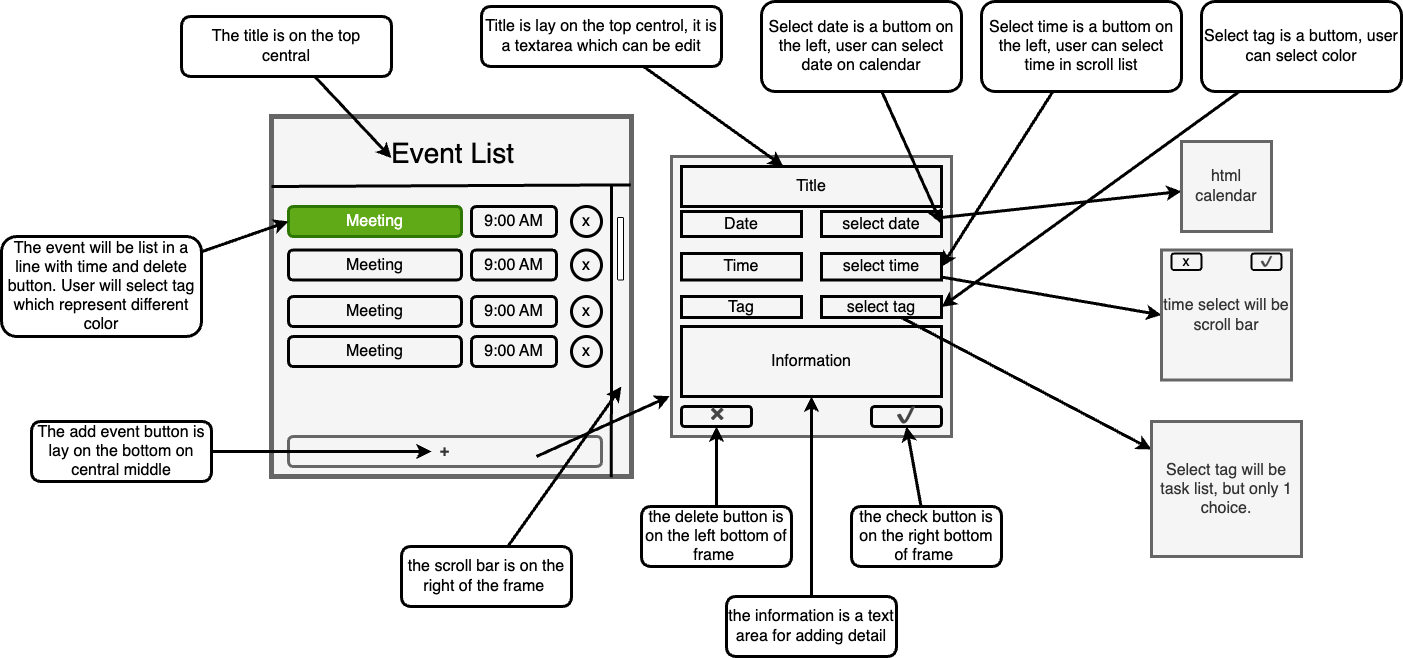

The diagram above was exported from draw.io. Its source (the exported page's mxGraphModel, read from the mxfile embedded in the PNG):
<mxGraphModel dx="2356" dy="1107" grid="1" gridSize="10" guides="1" tooltips="1" connect="1" arrows="1" fold="1" page="1" pageScale="1" pageWidth="850" pageHeight="1100" background="#FFFFFF" math="0" shadow="0">
  <root>
    <mxCell id="0" />
    <mxCell id="1" parent="0" />
    <mxCell id="2" value="" style="whiteSpace=wrap;html=1;aspect=fixed;fillColor=#f5f5f5;strokeColor=#666666;strokeWidth=5;fontColor=#333333;" vertex="1" parent="1">
      <mxGeometry x="160" y="160" width="360" height="360" as="geometry" />
    </mxCell>
    <mxCell id="3" value="" style="endArrow=none;html=1;strokeColor=#000000;strokeWidth=3;entryX=0.944;entryY=1.002;entryDx=0;entryDy=0;entryPerimeter=0;" edge="1" parent="1" target="2">
      <mxGeometry width="50" height="50" relative="1" as="geometry">
        <mxPoint x="500" y="230" as="sourcePoint" />
        <mxPoint x="450" y="350" as="targetPoint" />
      </mxGeometry>
    </mxCell>
    <mxCell id="6" value="" style="rounded=1;whiteSpace=wrap;html=1;strokeColor=#000000;strokeWidth=1;fillColor=default;direction=south;" vertex="1" parent="1">
      <mxGeometry x="506" y="261" width="6" height="62.5" as="geometry" />
    </mxCell>
    <mxCell id="7" value="&lt;font style=&quot;font-size: 28px;&quot; color=&quot;#000000&quot;&gt;Event List&lt;/font&gt;" style="rounded=0;whiteSpace=wrap;html=1;strokeColor=none;strokeWidth=3;fillColor=#f5f5f5;fontColor=#333333;" vertex="1" parent="1">
      <mxGeometry x="177" y="174" width="329" height="46" as="geometry" />
    </mxCell>
    <mxCell id="17" value="Meeting" style="rounded=1;whiteSpace=wrap;html=1;strokeColor=#2D7600;strokeWidth=3;fontSize=16;fontColor=#ffffff;fillColor=#60a917;" vertex="1" parent="1">
      <mxGeometry x="177" y="250" width="173" height="30" as="geometry" />
    </mxCell>
    <mxCell id="18" value="9:00 AM" style="rounded=1;whiteSpace=wrap;html=1;strokeColor=#000000;strokeWidth=3;fontSize=16;fontColor=#000000;fillColor=none;" vertex="1" parent="1">
      <mxGeometry x="360" y="250" width="85" height="30" as="geometry" />
    </mxCell>
    <mxCell id="19" value="x" style="ellipse;whiteSpace=wrap;html=1;aspect=fixed;strokeColor=#000000;strokeWidth=3;fontSize=16;fontColor=#000000;fillColor=none;" vertex="1" parent="1">
      <mxGeometry x="460" y="250" width="30" height="30" as="geometry" />
    </mxCell>
    <mxCell id="20" value="Meeting" style="rounded=1;whiteSpace=wrap;html=1;strokeColor=#000000;strokeWidth=3;fontSize=16;fontColor=#000000;fillColor=none;" vertex="1" parent="1">
      <mxGeometry x="177" y="293.5" width="173" height="30" as="geometry" />
    </mxCell>
    <mxCell id="21" value="9:00 AM" style="rounded=1;whiteSpace=wrap;html=1;strokeColor=#000000;strokeWidth=3;fontSize=16;fontColor=#000000;fillColor=none;" vertex="1" parent="1">
      <mxGeometry x="360" y="293.5" width="85" height="30" as="geometry" />
    </mxCell>
    <mxCell id="22" value="x" style="ellipse;whiteSpace=wrap;html=1;aspect=fixed;strokeColor=#000000;strokeWidth=3;fontSize=16;fontColor=#000000;fillColor=none;" vertex="1" parent="1">
      <mxGeometry x="460" y="293.5" width="30" height="30" as="geometry" />
    </mxCell>
    <mxCell id="23" value="Meeting" style="rounded=1;whiteSpace=wrap;html=1;strokeColor=#000000;strokeWidth=3;fontSize=16;fontColor=#000000;fillColor=none;" vertex="1" parent="1">
      <mxGeometry x="177" y="340" width="173" height="30" as="geometry" />
    </mxCell>
    <mxCell id="24" value="9:00 AM" style="rounded=1;whiteSpace=wrap;html=1;strokeColor=#000000;strokeWidth=3;fontSize=16;fontColor=#000000;fillColor=none;" vertex="1" parent="1">
      <mxGeometry x="360" y="340" width="85" height="30" as="geometry" />
    </mxCell>
    <mxCell id="25" value="x" style="ellipse;whiteSpace=wrap;html=1;aspect=fixed;strokeColor=#000000;strokeWidth=3;fontSize=16;fontColor=#000000;fillColor=none;" vertex="1" parent="1">
      <mxGeometry x="460" y="340" width="30" height="30" as="geometry" />
    </mxCell>
    <mxCell id="26" value="Meeting" style="rounded=1;whiteSpace=wrap;html=1;strokeColor=#000000;strokeWidth=3;fontSize=16;fontColor=#000000;fillColor=none;" vertex="1" parent="1">
      <mxGeometry x="177" y="380" width="173" height="30" as="geometry" />
    </mxCell>
    <mxCell id="27" value="9:00 AM" style="rounded=1;whiteSpace=wrap;html=1;strokeColor=#000000;strokeWidth=3;fontSize=16;fontColor=#000000;fillColor=none;" vertex="1" parent="1">
      <mxGeometry x="360" y="380" width="85" height="30" as="geometry" />
    </mxCell>
    <mxCell id="28" value="x" style="ellipse;whiteSpace=wrap;html=1;aspect=fixed;strokeColor=#000000;strokeWidth=3;fontSize=16;fontColor=#000000;fillColor=none;" vertex="1" parent="1">
      <mxGeometry x="460" y="380" width="30" height="30" as="geometry" />
    </mxCell>
    <mxCell id="32" value="&lt;b&gt;+&lt;/b&gt;" style="rounded=1;whiteSpace=wrap;html=1;strokeColor=#666666;strokeWidth=3;fontSize=16;fillColor=#f5f5f5;fontColor=#333333;" vertex="1" parent="1">
      <mxGeometry x="177" y="480" width="313" height="30" as="geometry" />
    </mxCell>
    <mxCell id="33" value="" style="whiteSpace=wrap;html=1;aspect=fixed;strokeColor=#666666;strokeWidth=3;fontSize=16;fontColor=#333333;fillColor=#f5f5f5;" vertex="1" parent="1">
      <mxGeometry x="560" y="200" width="280" height="280" as="geometry" />
    </mxCell>
    <mxCell id="34" value="" style="endArrow=classic;html=1;strokeColor=#000000;strokeWidth=3;fontSize=16;fontColor=#000000;entryX=-0.006;entryY=0.856;entryDx=0;entryDy=0;entryPerimeter=0;" edge="1" parent="1" target="33">
      <mxGeometry width="50" height="50" relative="1" as="geometry">
        <mxPoint x="425" y="500" as="sourcePoint" />
        <mxPoint x="475" y="450" as="targetPoint" />
      </mxGeometry>
    </mxCell>
    <mxCell id="35" value="Title" style="rounded=0;whiteSpace=wrap;html=1;strokeColor=#000000;strokeWidth=3;fontSize=16;fontColor=#000000;fillColor=none;" vertex="1" parent="1">
      <mxGeometry x="570" y="210" width="260" height="40" as="geometry" />
    </mxCell>
    <mxCell id="87" style="edgeStyle=none;html=1;strokeColor=#000000;strokeWidth=3;fontSize=16;fontColor=#000000;" edge="1" parent="1" source="36" target="84">
      <mxGeometry relative="1" as="geometry" />
    </mxCell>
    <mxCell id="36" value="select date" style="rounded=0;whiteSpace=wrap;html=1;strokeColor=#000000;strokeWidth=3;fontSize=16;fontColor=#000000;fillColor=none;align=center;" vertex="1" parent="1">
      <mxGeometry x="710" y="255" width="120" height="25" as="geometry" />
    </mxCell>
    <mxCell id="88" style="edgeStyle=none;html=1;entryX=0;entryY=0.5;entryDx=0;entryDy=0;strokeColor=#000000;strokeWidth=3;fontSize=16;fontColor=#000000;" edge="1" parent="1" source="37" target="85">
      <mxGeometry relative="1" as="geometry" />
    </mxCell>
    <mxCell id="37" value="select time" style="rounded=0;whiteSpace=wrap;html=1;strokeColor=#000000;strokeWidth=3;fontSize=16;fontColor=#000000;fillColor=none;align=center;" vertex="1" parent="1">
      <mxGeometry x="710" y="297" width="120" height="26.5" as="geometry" />
    </mxCell>
    <mxCell id="42" value="Date" style="rounded=0;whiteSpace=wrap;html=1;strokeColor=#000000;strokeWidth=3;fontSize=16;fontColor=#000000;fillColor=none;align=center;" vertex="1" parent="1">
      <mxGeometry x="570" y="255" width="120" height="25" as="geometry" />
    </mxCell>
    <mxCell id="43" value="Time" style="rounded=0;whiteSpace=wrap;html=1;strokeColor=#000000;strokeWidth=3;fontSize=16;fontColor=#000000;fillColor=none;align=center;" vertex="1" parent="1">
      <mxGeometry x="570" y="297" width="120" height="26.5" as="geometry" />
    </mxCell>
    <mxCell id="44" value="Information" style="rounded=0;whiteSpace=wrap;html=1;strokeColor=#000000;strokeWidth=3;fontSize=16;fontColor=#000000;fillColor=none;" vertex="1" parent="1">
      <mxGeometry x="570" y="370" width="260" height="70" as="geometry" />
    </mxCell>
    <mxCell id="47" value="✔" style="rounded=1;whiteSpace=wrap;html=1;strokeColor=#000000;strokeWidth=3;fontSize=16;fontColor=#000000;fillColor=none;" vertex="1" parent="1">
      <mxGeometry x="760" y="450" width="70" height="20" as="geometry" />
    </mxCell>
    <mxCell id="48" value="✖" style="rounded=1;whiteSpace=wrap;html=1;strokeColor=#000000;strokeWidth=3;fontSize=16;fontColor=#000000;fillColor=none;" vertex="1" parent="1">
      <mxGeometry x="570" y="450" width="70" height="20" as="geometry" />
    </mxCell>
    <mxCell id="57" style="edgeStyle=none;html=1;entryX=0;entryY=0.5;entryDx=0;entryDy=0;strokeColor=#000000;strokeWidth=3;fontSize=16;fontColor=#000000;" edge="1" parent="1" source="54" target="17">
      <mxGeometry relative="1" as="geometry" />
    </mxCell>
    <mxCell id="54" value="The event will be list in a line&amp;nbsp;with time and delete button. User will select tag which represent different color" style="rounded=1;whiteSpace=wrap;html=1;strokeColor=#000000;strokeWidth=3;fontSize=16;fontColor=#000000;fillColor=none;" vertex="1" parent="1">
      <mxGeometry x="-110" y="280" width="200" height="100" as="geometry" />
    </mxCell>
    <mxCell id="56" style="edgeStyle=none;html=1;entryX=0.313;entryY=0.6;entryDx=0;entryDy=0;entryPerimeter=0;strokeColor=#000000;strokeWidth=3;fontSize=16;fontColor=#000000;" edge="1" parent="1" source="55" target="7">
      <mxGeometry relative="1" as="geometry" />
    </mxCell>
    <mxCell id="55" value="The title is on the&amp;nbsp;top&lt;br&gt;central" style="rounded=1;whiteSpace=wrap;html=1;strokeColor=#000000;strokeWidth=3;fontSize=16;fontColor=#000000;fillColor=none;" vertex="1" parent="1">
      <mxGeometry x="70" y="60" width="210" height="60" as="geometry" />
    </mxCell>
    <mxCell id="59" style="edgeStyle=none;html=1;entryX=0.457;entryY=0.5;entryDx=0;entryDy=0;entryPerimeter=0;strokeColor=#000000;strokeWidth=3;fontSize=16;fontColor=#000000;" edge="1" parent="1" source="58" target="32">
      <mxGeometry relative="1" as="geometry" />
    </mxCell>
    <mxCell id="58" value="The add event button is lay on the bottom on central middle" style="rounded=1;whiteSpace=wrap;html=1;strokeColor=#000000;strokeWidth=3;fontSize=16;fontColor=#000000;fillColor=none;" vertex="1" parent="1">
      <mxGeometry x="-80" y="465" width="180" height="60" as="geometry" />
    </mxCell>
    <mxCell id="61" style="edgeStyle=none;html=1;strokeColor=#000000;strokeWidth=3;fontSize=16;fontColor=#000000;" edge="1" parent="1" source="60" target="35">
      <mxGeometry relative="1" as="geometry" />
    </mxCell>
    <mxCell id="60" value="Title is lay on the top centrol, it is a textarea which can be edit" style="rounded=1;whiteSpace=wrap;html=1;strokeColor=#000000;strokeWidth=3;fontSize=16;fontColor=#000000;fillColor=none;" vertex="1" parent="1">
      <mxGeometry x="370" y="50" width="240" height="60" as="geometry" />
    </mxCell>
    <mxCell id="63" style="edgeStyle=none;html=1;entryX=1;entryY=0.5;entryDx=0;entryDy=0;strokeColor=#000000;strokeWidth=3;fontSize=16;fontColor=#000000;" edge="1" parent="1" source="62" target="36">
      <mxGeometry relative="1" as="geometry" />
    </mxCell>
    <mxCell id="62" value="Select date is a buttom on the left, user can select date on calendar" style="rounded=1;whiteSpace=wrap;html=1;strokeColor=#000000;strokeWidth=3;fontSize=16;fontColor=#000000;fillColor=none;" vertex="1" parent="1">
      <mxGeometry x="650" y="45" width="200" height="90" as="geometry" />
    </mxCell>
    <mxCell id="65" style="edgeStyle=none;html=1;entryX=1;entryY=0.5;entryDx=0;entryDy=0;strokeColor=#000000;strokeWidth=3;fontSize=16;fontColor=#000000;" edge="1" parent="1" source="64" target="37">
      <mxGeometry relative="1" as="geometry" />
    </mxCell>
    <mxCell id="64" value="Select time is a buttom on the left, user can select time in scroll list" style="rounded=1;whiteSpace=wrap;html=1;strokeColor=#000000;strokeWidth=3;fontSize=16;fontColor=#000000;fillColor=none;" vertex="1" parent="1">
      <mxGeometry x="870" y="45" width="200" height="90" as="geometry" />
    </mxCell>
    <mxCell id="67" style="edgeStyle=none;html=1;entryX=0.5;entryY=1;entryDx=0;entryDy=0;strokeColor=#000000;strokeWidth=3;fontSize=16;fontColor=#000000;" edge="1" parent="1" source="66" target="47">
      <mxGeometry relative="1" as="geometry" />
    </mxCell>
    <mxCell id="66" value="the check button is on the right bottom of frame&amp;nbsp;" style="rounded=1;whiteSpace=wrap;html=1;strokeColor=#000000;strokeWidth=3;fontSize=16;fontColor=#000000;fillColor=none;" vertex="1" parent="1">
      <mxGeometry x="740" y="550" width="150" height="60" as="geometry" />
    </mxCell>
    <mxCell id="69" style="edgeStyle=none;html=1;entryX=0.5;entryY=1;entryDx=0;entryDy=0;strokeColor=#000000;strokeWidth=3;fontSize=16;fontColor=#000000;" edge="1" parent="1" source="68" target="48">
      <mxGeometry relative="1" as="geometry" />
    </mxCell>
    <mxCell id="68" value="the delete button is on the left bottom of frame&amp;nbsp;" style="rounded=1;whiteSpace=wrap;html=1;strokeColor=#000000;strokeWidth=3;fontSize=16;fontColor=#000000;fillColor=none;" vertex="1" parent="1">
      <mxGeometry x="530" y="550" width="150" height="60" as="geometry" />
    </mxCell>
    <mxCell id="72" style="edgeStyle=none;html=1;strokeColor=#000000;strokeWidth=3;fontSize=16;fontColor=#000000;" edge="1" parent="1" source="70" target="44">
      <mxGeometry relative="1" as="geometry" />
    </mxCell>
    <mxCell id="70" value="the information is a text area for adding detail" style="rounded=1;whiteSpace=wrap;html=1;strokeColor=#000000;strokeWidth=3;fontSize=16;fontColor=#000000;fillColor=none;" vertex="1" parent="1">
      <mxGeometry x="615" y="640" width="170" height="60" as="geometry" />
    </mxCell>
    <mxCell id="74" style="edgeStyle=none;html=1;entryX=0.972;entryY=0.75;entryDx=0;entryDy=0;strokeColor=#000000;strokeWidth=3;fontSize=16;fontColor=#000000;entryPerimeter=0;" edge="1" parent="1" source="73" target="2">
      <mxGeometry relative="1" as="geometry" />
    </mxCell>
    <mxCell id="73" value="the&amp;nbsp;scroll bar is on the right of the frame&amp;nbsp;" style="rounded=1;whiteSpace=wrap;html=1;strokeColor=#000000;strokeWidth=3;fontSize=16;fontColor=#000000;fillColor=none;" vertex="1" parent="1">
      <mxGeometry x="290" y="590" width="170" height="60" as="geometry" />
    </mxCell>
    <mxCell id="77" value="Tag" style="rounded=0;whiteSpace=wrap;html=1;strokeColor=#000000;strokeWidth=3;fontSize=16;fontColor=#000000;fillColor=none;" vertex="1" parent="1">
      <mxGeometry x="570" y="340" width="120" height="21" as="geometry" />
    </mxCell>
    <mxCell id="92" value="" style="edgeStyle=none;html=1;strokeColor=#000000;strokeWidth=3;fontSize=10;fontColor=#000000;" edge="1" parent="1" source="78" target="91">
      <mxGeometry relative="1" as="geometry" />
    </mxCell>
    <mxCell id="78" value="select tag" style="rounded=0;whiteSpace=wrap;html=1;strokeColor=#000000;strokeWidth=3;fontSize=16;fontColor=#000000;fillColor=none;align=center;" vertex="1" parent="1">
      <mxGeometry x="710" y="340" width="120" height="21" as="geometry" />
    </mxCell>
    <mxCell id="81" value="" style="endArrow=none;html=1;strokeColor=#000000;strokeWidth=3;fontSize=16;fontColor=#000000;exitX=0.998;exitY=0.19;exitDx=0;exitDy=0;exitPerimeter=0;" edge="1" parent="1" source="2">
      <mxGeometry width="50" height="50" relative="1" as="geometry">
        <mxPoint x="540" y="220" as="sourcePoint" />
        <mxPoint x="160" y="230" as="targetPoint" />
      </mxGeometry>
    </mxCell>
    <mxCell id="83" style="edgeStyle=none;html=1;entryX=1;entryY=0.5;entryDx=0;entryDy=0;strokeColor=#000000;strokeWidth=3;fontSize=16;fontColor=#000000;" edge="1" parent="1" source="82" target="78">
      <mxGeometry relative="1" as="geometry" />
    </mxCell>
    <mxCell id="82" value="Select tag is a buttom, user can select color" style="rounded=1;whiteSpace=wrap;html=1;strokeColor=#000000;strokeWidth=3;fontSize=16;fontColor=#000000;fillColor=none;" vertex="1" parent="1">
      <mxGeometry x="1090" y="45" width="200" height="90" as="geometry" />
    </mxCell>
    <mxCell id="84" value="html calendar" style="whiteSpace=wrap;html=1;aspect=fixed;strokeColor=#666666;strokeWidth=3;fontSize=16;fontColor=#333333;fillColor=#f5f5f5;" vertex="1" parent="1">
      <mxGeometry x="1070" y="185" width="90" height="90" as="geometry" />
    </mxCell>
    <mxCell id="85" value="time select will be scroll bar" style="whiteSpace=wrap;html=1;aspect=fixed;strokeColor=#666666;strokeWidth=3;fontSize=16;fontColor=#333333;fillColor=#f5f5f5;" vertex="1" parent="1">
      <mxGeometry x="1050" y="293.5" width="130" height="130" as="geometry" />
    </mxCell>
    <mxCell id="89" value="&lt;font style=&quot;font-size: 14px;&quot;&gt;x&lt;/font&gt;" style="rounded=1;whiteSpace=wrap;html=1;strokeColor=#000000;strokeWidth=2;fontSize=16;fontColor=#000000;fillColor=none;verticalAlign=middle;" vertex="1" parent="1">
      <mxGeometry x="1060" y="297" width="30" height="16.5" as="geometry" />
    </mxCell>
    <mxCell id="90" value="&lt;font style=&quot;font-size: 10px;&quot;&gt;✔&lt;/font&gt;" style="rounded=1;whiteSpace=wrap;html=1;strokeColor=#000000;strokeWidth=2;fontSize=16;fontColor=#000000;fillColor=none;" vertex="1" parent="1">
      <mxGeometry x="1140" y="297" width="30" height="16.5" as="geometry" />
    </mxCell>
    <mxCell id="91" value="Select tag will be task list, but only 1 choice." style="whiteSpace=wrap;html=1;fontSize=16;fillColor=#f5f5f5;strokeColor=#666666;fontColor=#333333;rounded=0;strokeWidth=3;" vertex="1" parent="1">
      <mxGeometry x="1040" y="465" width="150" height="135" as="geometry" />
    </mxCell>
  </root>
</mxGraphModel>